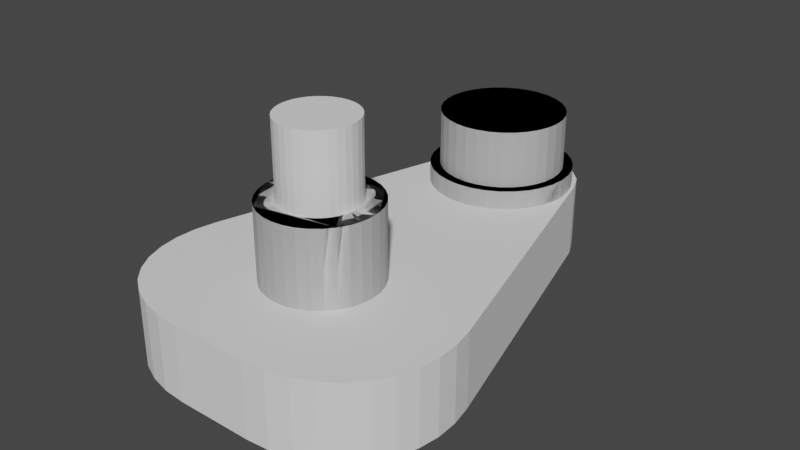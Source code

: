 # Source: Direction_BOTTOM_wheels.blend  (saved by Blender 2.90.8; exported with 4.5.12 LTS)
import bpy
from mathutils import Matrix  # noqa: F401  (used for matrix-valued properties, if any)

bpy.ops.wm.read_factory_settings(use_empty=True)
scene = bpy.context.scene
scene.name = 'Scene'

# ---- collections
col_bottomwheel = bpy.data.collections.new('BottomWheel'); scene.collection.children.link(col_bottomwheel)

# ---- world
world_world = bpy.data.worlds.new('World'); scene.world = world_world
world_world.use_nodes = True; world_world.node_tree.nodes.clear()
_N = world_world.node_tree.nodes; _L = world_world.node_tree.links
n0 = _N.new('ShaderNodeOutputWorld'); n0.name = 'World Output'; n0.location = (300, 300)
n1 = _N.new('ShaderNodeBackground'); n1.name = 'Background'; n1.location = (10, 300)
n1.inputs[0].default_value = (0.05088, 0.05088, 0.05088, 1.0)
_L.new(n1.outputs[0], n0.inputs[0])
n0.is_active_output = True
world_world.color = (0.05088, 0.05088, 0.05088)
world_world.use_sun_shadow = False
world_world.sun_shadow_jitter_overblur = 0.0

# ---- meshes
me_x = bpy.data.meshes.new('立方體')
me_x.from_pydata([(-1.033, 0.0, -1.0), (-3.93, 3.821, -1.0), (-1.64, 0.04704, -1.0), (-2.206, 0.187, -1.0), (-2.717, 0.4164, -1.0), (-3.16, 0.7297, -1.0), (-3.525, 1.119, -1.0), (-3.801, 1.575, -1.0), (-3.983, 2.086, -1.0), (-4.067, 2.64, -1.0), (-4.049, 3.223, -1.0), (-3.93, 3.821, 1.0), (-1.033, 0.0, 1.0), (-4.049, 3.223, 1.0), (-4.067, 2.64, 1.0), (-3.983, 2.086, 1.0), (-3.801, 1.575, 1.0), (-3.525, 1.119, 1.0), (-3.16, 0.7297, 1.0), (-2.717, 0.4164, 1.0), (-2.206, 0.187, 1.0), (-1.64, 0.04704, 1.0), (3.93, 3.821, -1.0), (1.033, 0.0, -1.0), (4.049, 3.223, -1.0), (4.067, 2.64, -1.0), (3.983, 2.086, -1.0), (3.801, 1.575, -1.0), (3.525, 1.119, -1.0), (3.16, 0.7297, -1.0), (2.717, 0.4164, -1.0), (2.206, 0.187, -1.0), (1.64, 0.04704, -1.0), (1.033, 0.0, 1.0), (3.93, 3.821, 1.0), (1.64, 0.04704, 1.0), (2.206, 0.187, 1.0), (2.717, 0.4164, 1.0), (3.16, 0.7297, 1.0), (3.525, 1.119, 1.0), (3.801, 1.575, 1.0), (3.983, 2.086, 1.0), (4.067, 2.64, 1.0), (4.049, 3.223, 1.0), (-1.824, 11.34, -1.0), (-0.3, 12.5, -1.0), (-1.608, 11.79, -1.0), (-1.243, 12.16, -1.0), (-0.7838, 12.41, -1.0), (-0.3, 12.5, 1.0), (-1.824, 11.34, 1.0), (-0.7838, 12.41, 1.0), (-1.243, 12.16, 1.0), (-1.608, 11.79, 1.0), (0.3, 12.5, -1.0), (1.824, 11.34, -1.0), (0.7838, 12.41, -1.0), (1.243, 12.16, -1.0), (1.608, 11.79, -1.0), (1.824, 11.34, 1.0), (0.3, 12.5, 1.0), (1.608, 11.79, 1.0), (1.243, 12.16, 1.0), (0.7838, 12.41, 1.0)], [], [(23, 33, 12, 0), (44, 46, 47, 48, 45, 54, 56, 57, 58, 55, 22, 24, 25, 26, 27, 28, 29, 30, 31, 32, 23, 0, 2, 3, 4, 5, 6, 7, 8, 9, 10, 1), (55, 59, 34, 22), (45, 49, 60, 54), (0, 12, 21, 2), (2, 21, 20, 3), (3, 20, 19, 4), (4, 19, 18, 5), (5, 18, 17, 6), (6, 17, 16, 7), (7, 16, 15, 8), (8, 15, 14, 9), (9, 14, 13, 10), (10, 13, 11, 1), (33, 23, 32, 35), (35, 32, 31, 36), (36, 31, 30, 37), (37, 30, 29, 38), (38, 29, 28, 39), (39, 28, 27, 40), (40, 27, 26, 41), (41, 26, 25, 42), (42, 25, 24, 43), (43, 24, 22, 34), (59, 61, 62, 63, 60, 49, 51, 52, 53, 50, 11, 13, 14, 15, 16, 17, 18, 19, 20, 21, 12, 33, 35, 36, 37, 38, 39, 40, 41, 42, 43, 34), (49, 45, 48, 51), (51, 48, 47, 52), (52, 47, 46, 53), (53, 46, 44, 50), (59, 55, 58, 61), (61, 58, 57, 62), (62, 57, 56, 63), (63, 56, 54, 60), (1, 11, 50, 44)])
_uv = me_x.uv_layers.new(name='UVMap')
_uv.uv.foreach_set('vector', [0.375, 0.8492, 0.625, 0.8492, 0.625, 0.9008, 0.375, 0.9008, 0.125, 0.5231, 0.2935, 0.3289, 0.2999, 0.3356, 0.3116, 0.3737, 0.225, 0.5, 0.275, 0.5, 0.3551, 0.4608, 0.3669, 0.5023, 0.3732, 0.514, 0.375, 0.5231, 0.375, 0.6736, 0.3745, 0.6854, 0.373, 0.6965, 0.3706, 0.7068, 0.3676, 0.7159, 0.3641, 0.7425, 0.3603, 0.7758, 0.3562, 0.7853, 0.3518, 0.7953, 0.347, 0.8057, 0.2758, 0.75, 0.2242, 0.75, 0.209, 0.7491, 0.1946, 0.7463, 0.1813, 0.7417, 0.169, 0.7354, 0.1577, 0.7276, 0.1473, 0.7185, 0.1382, 0.7083, 0.1311, 0.6972, 0.1266, 0.6855, 0.125, 0.6736, 0.375, 0.5231, 0.625, 0.5231, 0.625, 0.6736, 0.375, 0.6736, 0.375, 0.35, 0.625, 0.35, 0.625, 0.4, 0.375, 0.4, 0.375, 0.9008, 0.625, 0.9008, 0.625, 0.916, 0.375, 0.916, 0.375, 0.916, 0.625, 0.916, 0.625, 0.9302, 0.375, 0.9302, 0.375, 0.9302, 0.625, 0.9302, 0.625, 0.9429, 0.375, 0.9429, 0.375, 0.9429, 0.625, 0.9429, 0.625, 0.954, 0.375, 0.954, 0.375, 0.954, 0.625, 0.954, 0.625, 1.0, 0.375, 1.0, 0.375, 0.0, 0.625, 0.0, 0.625, 0.03543, 0.375, 0.03543, 0.375, 0.03543, 0.625, 0.03543, 0.625, 0.04397, 0.375, 0.04397, 0.375, 0.04397, 0.625, 0.04397, 0.625, 0.05381, 0.375, 0.05381, 0.375, 0.05381, 0.625, 0.05381, 0.625, 0.06471, 0.375, 0.06471, 0.375, 0.06471, 0.625, 0.06471, 0.625, 0.07641, 0.375, 0.07641, 0.625, 0.8492, 0.375, 0.8492, 0.347, 0.8057, 0.653, 0.8057, 0.653, 0.8057, 0.347, 0.8057, 0.3518, 0.7953, 0.6482, 0.7953, 0.6482, 0.7953, 0.3518, 0.7953, 0.3562, 0.7853, 0.6438, 0.7853, 0.6438, 0.7853, 0.3562, 0.7853, 0.3603, 0.7758, 0.6397, 0.7758, 0.6397, 0.7758, 0.3603, 0.7758, 0.3641, 0.7425, 0.6359, 0.7425, 0.6359, 0.7425, 0.3641, 0.7425, 0.3676, 0.7159, 0.6324, 0.7159, 0.6324, 0.7159, 0.3676, 0.7159, 0.3706, 0.7068, 0.6294, 0.7068, 0.6294, 0.7068, 0.3706, 0.7068, 0.373, 0.6965, 0.627, 0.6965, 0.627, 0.6965, 0.373, 0.6965, 0.3745, 0.6854, 0.6255, 0.6854, 0.6255, 0.6854, 0.3745, 0.6854, 0.375, 0.6736, 0.625, 0.6736, 0.625, 0.5231, 0.6268, 0.514, 0.6331, 0.5023, 0.6449, 0.4608, 0.725, 0.5, 0.775, 0.5, 0.6884, 0.3737, 0.7001, 0.3356, 0.7065, 0.3289, 0.875, 0.5231, 0.875, 0.6736, 0.8734, 0.6855, 0.8689, 0.6972, 0.8618, 0.7083, 0.8527, 0.7185, 0.8423, 0.7276, 0.831, 0.7354, 0.8187, 0.7417, 0.8054, 0.7463, 0.791, 0.7491, 0.7758, 0.75, 0.7242, 0.75, 0.653, 0.8057, 0.6482, 0.7953, 0.6438, 0.7853, 0.6397, 0.7758, 0.6359, 0.7425, 0.6324, 0.7159, 0.6294, 0.7068, 0.627, 0.6965, 0.6255, 0.6854, 0.625, 0.6736, 0.625, 0.35, 0.375, 0.35, 0.3116, 0.3737, 0.6884, 0.3737, 0.6884, 0.3737, 0.3116, 0.3737, 0.2999, 0.3356, 0.7001, 0.3356, 0.7001, 0.3356, 0.2999, 0.3356, 0.2935, 0.3289, 0.7065, 0.3289, 0.7065, 0.3289, 0.2935, 0.3289, 0.375, 0.2269, 0.625, 0.2269, 0.625, 0.5231, 0.375, 0.5231, 0.3732, 0.514, 0.6268, 0.514, 0.6268, 0.514, 0.3732, 0.514, 0.3669, 0.5023, 0.6331, 0.5023, 0.6331, 0.5023, 0.3669, 0.5023, 0.3551, 0.4608, 0.6449, 0.4608, 0.6449, 0.4608, 0.3551, 0.4608, 0.375, 0.4, 0.625, 0.4, 0.375, 0.07641, 0.625, 0.07641, 0.625, 0.2269, 0.375, 0.2269])
me_x.use_remesh_fix_poles = True
me_x.use_remesh_preserve_attributes = False
me_x.use_mirror_vertex_groups = False
me_x.update()
me_001 = bpy.data.meshes.new('立方體.001')
me_001.from_pydata([(-1.614e-08, 1.0, -2.5), (-1.614e-08, 1.0, 5.0), (0.1951, 0.9808, -2.5), (0.1951, 0.9808, 5.0), (0.3827, 0.9239, -2.5), (0.3827, 0.9239, 5.0), (0.5556, 0.8315, -2.5), (0.5556, 0.8315, 5.0), (0.7071, 0.7071, -2.5), (0.7071, 0.7071, 5.0), (0.8315, 0.5556, -2.5), (0.8315, 0.5556, 5.0), (0.9239, 0.3827, -2.5), (0.9239, 0.3827, 5.0), (0.9808, 0.1951, -2.5), (0.9808, 0.1951, 5.0), (1.0, 1.55e-07, -2.5), (1.0, 1.55e-07, 5.0), (0.9808, -0.1951, -2.5), (0.9808, -0.1951, 5.0), (0.9239, -0.3827, -2.5), (0.9239, -0.3827, 5.0), (0.8315, -0.5556, -2.5), (0.8315, -0.5556, 5.0), (0.7071, -0.7071, -2.5), (0.7071, -0.7071, 5.0), (0.5556, -0.8315, -2.5), (0.5556, -0.8315, 5.0), (0.3827, -0.9239, -2.5), (0.3827, -0.9239, 5.0), (0.1951, -0.9808, -2.5), (0.1951, -0.9808, 5.0), (-3.42e-07, -1.0, -2.5), (-3.42e-07, -1.0, 5.0), (-0.1951, -0.9808, -2.5), (-0.1951, -0.9808, 5.0), (-0.3827, -0.9239, -2.5), (-0.3827, -0.9239, 5.0), (-0.5556, -0.8315, -2.5), (-0.5556, -0.8315, 5.0), (-0.7071, -0.7071, -2.5), (-0.7071, -0.7071, 5.0), (-0.8315, -0.5556, -2.5), (-0.8315, -0.5556, 5.0), (-0.9239, -0.3827, -2.5), (-0.9239, -0.3827, 5.0), (-0.9808, -0.1951, -2.5), (-0.9808, -0.1951, 5.0), (-1.0, 1.045e-06, -2.5), (-1.0, 1.045e-06, 5.0), (-0.9808, 0.1951, -2.5), (-0.9808, 0.1951, 5.0), (-0.9239, 0.3827, -2.5), (-0.9239, 0.3827, 5.0), (-0.8315, 0.5556, -2.5), (-0.8315, 0.5556, 5.0), (-0.7071, 0.7071, -2.5), (-0.7071, 0.7071, 5.0), (-0.5556, 0.8315, -2.5), (-0.5556, 0.8315, 5.0), (-0.3827, 0.9239, -2.5), (-0.3827, 0.9239, 5.0), (-0.1951, 0.9808, -2.5), (-0.1951, 0.9808, 5.0)], [], [(0, 1, 3, 2), (2, 3, 5, 4), (4, 5, 7, 6), (6, 7, 9, 8), (8, 9, 11, 10), (10, 11, 13, 12), (12, 13, 15, 14), (14, 15, 17, 16), (16, 17, 19, 18), (18, 19, 21, 20), (20, 21, 23, 22), (22, 23, 25, 24), (24, 25, 27, 26), (26, 27, 29, 28), (28, 29, 31, 30), (30, 31, 33, 32), (32, 33, 35, 34), (34, 35, 37, 36), (36, 37, 39, 38), (38, 39, 41, 40), (40, 41, 43, 42), (42, 43, 45, 44), (44, 45, 47, 46), (46, 47, 49, 48), (48, 49, 51, 50), (50, 51, 53, 52), (52, 53, 55, 54), (54, 55, 57, 56), (56, 57, 59, 58), (58, 59, 61, 60), (3, 1, 63, 61, 59, 57, 55, 53, 51, 49, 47, 45, 43, 41, 39, 37, 35, 33, 31, 29, 27, 25, 23, 21, 19, 17, 15, 13, 11, 9, 7, 5), (60, 61, 63, 62), (62, 63, 1, 0), (0, 2, 4, 6, 8, 10, 12, 14, 16, 18, 20, 22, 24, 26, 28, 30, 32, 34, 36, 38, 40, 42, 44, 46, 48, 50, 52, 54, 56, 58, 60, 62)])
_uv = me_001.uv_layers.new(name='UVMap')
_uv.uv.foreach_set('vector', [1.0, 0.5, 1.0, 1.0, 0.9688, 1.0, 0.9688, 0.5, 0.9688, 0.5, 0.9688, 1.0, 0.9375, 1.0, 0.9375, 0.5, 0.9375, 0.5, 0.9375, 1.0, 0.9062, 1.0, 0.9062, 0.5, 0.9062, 0.5, 0.9062, 1.0, 0.875, 1.0, 0.875, 0.5, 0.875, 0.5, 0.875, 1.0, 0.8438, 1.0, 0.8438, 0.5, 0.8438, 0.5, 0.8438, 1.0, 0.8125, 1.0, 0.8125, 0.5, 0.8125, 0.5, 0.8125, 1.0, 0.7812, 1.0, 0.7812, 0.5, 0.7812, 0.5, 0.7812, 1.0, 0.75, 1.0, 0.75, 0.5, 0.75, 0.5, 0.75, 1.0, 0.7188, 1.0, 0.7188, 0.5, 0.7188, 0.5, 0.7188, 1.0, 0.6875, 1.0, 0.6875, 0.5, 0.6875, 0.5, 0.6875, 1.0, 0.6562, 1.0, 0.6562, 0.5, 0.6562, 0.5, 0.6562, 1.0, 0.625, 1.0, 0.625, 0.5, 0.625, 0.5, 0.625, 1.0, 0.5938, 1.0, 0.5938, 0.5, 0.5938, 0.5, 0.5938, 1.0, 0.5625, 1.0, 0.5625, 0.5, 0.5625, 0.5, 0.5625, 1.0, 0.5312, 1.0, 0.5312, 0.5, 0.5312, 0.5, 0.5312, 1.0, 0.5, 1.0, 0.5, 0.5, 0.5, 0.5, 0.5, 1.0, 0.4688, 1.0, 0.4688, 0.5, 0.4688, 0.5, 0.4688, 1.0, 0.4375, 1.0, 0.4375, 0.5, 0.4375, 0.5, 0.4375, 1.0, 0.4062, 1.0, 0.4062, 0.5, 0.4062, 0.5, 0.4062, 1.0, 0.375, 1.0, 0.375, 0.5, 0.375, 0.5, 0.375, 1.0, 0.3438, 1.0, 0.3438, 0.5, 0.3438, 0.5, 0.3438, 1.0, 0.3125, 1.0, 0.3125, 0.5, 0.3125, 0.5, 0.3125, 1.0, 0.2812, 1.0, 0.2812, 0.5, 0.2812, 0.5, 0.2812, 1.0, 0.25, 1.0, 0.25, 0.5, 0.25, 0.5, 0.25, 1.0, 0.2188, 1.0, 0.2188, 0.5, 0.2188, 0.5, 0.2188, 1.0, 0.1875, 1.0, 0.1875, 0.5, 0.1875, 0.5, 0.1875, 1.0, 0.1562, 1.0, 0.1562, 0.5, 0.1562, 0.5, 0.1562, 1.0, 0.125, 1.0, 0.125, 0.5, 0.125, 0.5, 0.125, 1.0, 0.09375, 1.0, 0.09375, 0.5, 0.09375, 0.5, 0.09375, 1.0, 0.0625, 1.0, 0.0625, 0.5, 0.2968, 0.4854, 0.25, 0.49, 0.2032, 0.4854, 0.1582, 0.4717, 0.1167, 0.4496, 0.08029, 0.4197, 0.05045, 0.3833, 0.02827, 0.3418, 0.01461, 0.2968, 0.01, 0.25, 0.01461, 0.2032, 0.02827, 0.1582, 0.05045, 0.1167, 0.08029, 0.08029, 0.1167, 0.05045, 0.1582, 0.02827, 0.2032, 0.01461, 0.25, 0.01, 0.2968, 0.01461, 0.3418, 0.02827, 0.3833, 0.05045, 0.4197, 0.08029, 0.4496, 0.1167, 0.4717, 0.1582, 0.4854, 0.2032, 0.49, 0.25, 0.4854, 0.2968, 0.4717, 0.3418, 0.4496, 0.3833, 0.4197, 0.4197, 0.3833, 0.4496, 0.3418, 0.4717, 0.0625, 0.5, 0.0625, 1.0, 0.03125, 1.0, 0.03125, 0.5, 0.03125, 0.5, 0.03125, 1.0, 0.0, 1.0, 0.0, 0.5, 0.75, 0.49, 0.7968, 0.4854, 0.8418, 0.4717, 0.8833, 0.4496, 0.9197, 0.4197, 0.9496, 0.3833, 0.9717, 0.3418, 0.9854, 0.2968, 0.99, 0.25, 0.9854, 0.2032, 0.9717, 0.1582, 0.9496, 0.1167, 0.9197, 0.08029, 0.8833, 0.05045, 0.8418, 0.02827, 0.7968, 0.01461, 0.75, 0.01, 0.7032, 0.01461, 0.6582, 0.02827, 0.6167, 0.05045, 0.5803, 0.08029, 0.5504, 0.1167, 0.5283, 0.1582, 0.5146, 0.2032, 0.51, 0.25, 0.5146, 0.2968, 0.5283, 0.3418, 0.5504, 0.3833, 0.5803, 0.4197, 0.6167, 0.4496, 0.6582, 0.4717, 0.7032, 0.4854])
me_001.use_remesh_fix_poles = True
me_001.use_remesh_preserve_attributes = False
me_001.use_mirror_vertex_groups = False
me_001.update()
me_002 = bpy.data.meshes.new('立方體.002')
me_002.from_pydata([(-2.608e-09, 1.375, -0.1), (-2.716e-08, 1.65, 2.0), (0.2682, 1.349, -0.1), (0.3219, 1.618, 2.0), (0.5262, 1.27, -0.1), (0.6314, 1.524, 2.0), (0.7639, 1.143, -0.1), (0.9167, 1.372, 2.0), (0.9723, 0.9723, -0.1), (1.167, 1.167, 2.0), (1.143, 0.7639, -0.1), (1.372, 0.9167, 2.0), (1.27, 0.5262, -0.1), (1.524, 0.6314, 2.0), (1.349, 0.2682, -0.1), (1.618, 0.3219, 2.0), (1.375, 8.442e-09, -0.1), (1.65, -8.524e-08, 2.0), (1.349, -0.2682, -0.1), (1.618, -0.3219, 2.0), (1.27, -0.5262, -0.1), (1.524, -0.6314, 2.0), (1.143, -0.7639, -0.1), (1.372, -0.9167, 2.0), (0.9723, -0.9723, -0.1), (1.167, -1.167, 2.0), (0.7639, -1.143, -0.1), (0.9167, -1.372, 2.0), (0.5262, -1.27, -0.1), (0.6314, -1.524, 2.0), (0.2682, -1.349, -0.1), (0.3219, -1.618, 2.0), (-4.506e-07, -1.375, -0.1), (-5.648e-07, -1.65, 2.0), (-0.2682, -1.349, -0.1), (-0.3219, -1.618, 2.0), (-0.5262, -1.27, -0.1), (-0.6314, -1.524, 2.0), (-0.7639, -1.143, -0.1), (-0.9167, -1.372, 2.0), (-0.9723, -0.9723, -0.1), (-1.167, -1.167, 2.0), (-1.143, -0.7639, -0.1), (-1.372, -0.9167, 2.0), (-1.27, -0.5262, -0.1), (-1.524, -0.6314, 2.0), (-1.349, -0.2682, -0.1), (-1.618, -0.3219, 2.0), (-1.375, 1.232e-06, -0.1), (-1.65, 1.383e-06, 2.0), (-1.349, 0.2683, -0.1), (-1.618, 0.3219, 2.0), (-1.27, 0.5262, -0.1), (-1.524, 0.6314, 2.0), (-1.143, 0.7639, -0.1), (-1.372, 0.9167, 2.0), (-0.9723, 0.9723, -0.1), (-1.167, 1.167, 2.0), (-0.7639, 1.143, -0.1), (-0.9167, 1.372, 2.0), (-0.5262, 1.27, -0.1), (-0.6314, 1.524, 2.0), (-0.2682, 1.349, -0.1), (-0.3219, 1.618, 2.0), (-2.716e-08, 1.65, 0.5), (0.3219, 1.618, 0.5), (0.6314, 1.524, 0.5), (0.9167, 1.372, 0.5), (1.167, 1.167, 0.5), (1.372, 0.9167, 0.5), (1.524, 0.6314, 0.5), (1.618, 0.3219, 0.5), (1.65, -8.524e-08, 0.5), (1.618, -0.3219, 0.5), (1.524, -0.6314, 0.5), (1.372, -0.9167, 0.5), (1.167, -1.167, 0.5), (0.9167, -1.372, 0.5), (0.6314, -1.524, 0.5), (0.3219, -1.618, 0.5), (-5.648e-07, -1.65, 0.5), (-0.3219, -1.618, 0.5), (-0.6314, -1.524, 0.5), (-0.9167, -1.372, 0.5), (-1.167, -1.167, 0.5), (-1.372, -0.9167, 0.5), (-1.524, -0.6314, 0.5), (-1.618, -0.3219, 0.5), (-1.65, 1.383e-06, 0.5), (-1.618, 0.3219, 0.5), (-1.524, 0.6314, 0.5), (-1.372, 0.9167, 0.5), (-1.167, 1.167, 0.5), (-0.9167, 1.372, 0.5), (-0.6314, 1.524, 0.5), (-0.3219, 1.618, 0.5), (2.686e-07, 1.912, -0.1), (0.373, 1.875, -0.1), (0.373, 1.875, 0.5), (0.7316, 1.766, -0.1), (0.7316, 1.766, 0.5), (1.062, 1.59, -0.1), (1.062, 1.59, 0.5), (1.352, 1.352, -0.1), (1.352, 1.352, 0.5), (1.59, 1.062, -0.1), (1.59, 1.062, 0.5), (1.766, 0.7316, -0.1), (1.766, 0.7316, 0.5), (1.875, 0.373, -0.1), (1.875, 0.373, 0.5), (1.912, 5.884e-09, -0.1), (1.912, 5.884e-09, 0.5), (1.875, -0.373, -0.1), (1.875, -0.373, 0.5), (1.766, -0.7316, -0.1), (1.766, -0.7316, 0.5), (1.59, -1.062, -0.1), (1.59, -1.062, 0.5), (1.352, -1.352, -0.1), (1.352, -1.352, 0.5), (1.062, -1.59, -0.1), (1.062, -1.59, 0.5), (0.7316, -1.766, -0.1), (0.7316, -1.766, 0.5), (0.373, -1.875, -0.1), (0.373, -1.875, 0.5), (-5.683e-07, -1.912, -0.1), (-5.683e-07, -1.912, 0.5), (-0.373, -1.875, -0.1), (-0.373, -1.875, 0.5), (-0.7316, -1.766, -0.1), (-0.7316, -1.766, 0.5), (-1.062, -1.59, -0.1), (-1.062, -1.59, 0.5), (-1.352, -1.352, -0.1), (-1.352, -1.352, 0.5), (-1.59, -1.062, -0.1), (-1.59, -1.062, 0.5), (-1.766, -0.7316, -0.1), (-1.766, -0.7316, 0.5), (-1.875, -0.373, -0.1), (-1.875, -0.373, 0.5), (-1.912, 1.708e-06, -0.1), (-1.912, 1.708e-06, 0.5), (-1.875, 0.373, -0.1), (-1.875, 0.373, 0.5), (-1.766, 0.7316, -0.1), (-1.766, 0.7316, 0.5), (-1.59, 1.062, -0.1), (-1.59, 1.062, 0.5), (-1.352, 1.352, -0.1), (-1.352, 1.352, 0.5), (-1.062, 1.59, -0.1), (-1.062, 1.59, 0.5), (-0.7316, 1.766, -0.1), (-0.7316, 1.766, 0.5), (-0.373, 1.875, -0.1), (-0.373, 1.875, 0.5), (2.686e-07, 1.912, 0.5)], [], [(64, 1, 3, 65), (65, 3, 5, 66), (66, 5, 7, 67), (67, 7, 9, 68), (68, 9, 11, 69), (69, 11, 13, 70), (70, 13, 15, 71), (71, 15, 17, 72), (72, 17, 19, 73), (73, 19, 21, 74), (74, 21, 23, 75), (75, 23, 25, 76), (76, 25, 27, 77), (77, 27, 29, 78), (78, 29, 31, 79), (79, 31, 33, 80), (80, 33, 35, 81), (81, 35, 37, 82), (82, 37, 39, 83), (83, 39, 41, 84), (84, 41, 43, 85), (85, 43, 45, 86), (86, 45, 47, 87), (87, 47, 49, 88), (88, 49, 51, 89), (89, 51, 53, 90), (90, 53, 55, 91), (91, 55, 57, 92), (92, 57, 59, 93), (93, 59, 61, 94), (3, 1, 63, 61, 59, 57, 55, 53, 51, 49, 47, 45, 43, 41, 39, 37, 35, 33, 31, 29, 27, 25, 23, 21, 19, 17, 15, 13, 11, 9, 7, 5), (94, 61, 63, 95), (95, 63, 1, 64), (0, 2, 4, 6, 8, 10, 12, 14, 16, 18, 20, 22, 24, 26, 28, 30, 32, 34, 36, 38, 40, 42, 44, 46, 48, 50, 52, 54, 56, 58, 60, 62), (94, 95, 158, 156), (68, 69, 106, 104), (52, 50, 145, 147), (95, 64, 159, 158), (69, 70, 108, 106), (34, 32, 127, 129), (16, 14, 109, 111), (70, 71, 110, 108), (71, 72, 112, 110), (50, 48, 143, 145), (72, 73, 114, 112), (32, 30, 125, 127), (14, 12, 107, 109), (73, 74, 116, 114), (74, 75, 118, 116), (48, 46, 141, 143), (75, 76, 120, 118), (30, 28, 123, 125), (12, 10, 105, 107), (76, 77, 122, 120), (0, 62, 157, 96), (77, 78, 124, 122), (46, 44, 139, 141), (78, 79, 126, 124), (28, 26, 121, 123), (79, 80, 128, 126), (10, 8, 103, 105), (62, 60, 155, 157), (80, 81, 130, 128), (44, 42, 137, 139), (81, 82, 132, 130), (26, 24, 119, 121), (157, 158, 159, 96), (155, 156, 158, 157), (153, 154, 156, 155), (151, 152, 154, 153), (149, 150, 152, 151), (147, 148, 150, 149), (145, 146, 148, 147), (143, 144, 146, 145), (141, 142, 144, 143), (139, 140, 142, 141), (137, 138, 140, 139), (135, 136, 138, 137), (133, 134, 136, 135), (131, 132, 134, 133), (129, 130, 132, 131), (127, 128, 130, 129), (125, 126, 128, 127), (123, 124, 126, 125), (121, 122, 124, 123), (119, 120, 122, 121), (117, 118, 120, 119), (115, 116, 118, 117), (113, 114, 116, 115), (111, 112, 114, 113), (109, 110, 112, 111), (107, 108, 110, 109), (105, 106, 108, 107), (103, 104, 106, 105), (101, 102, 104, 103), (99, 100, 102, 101), (97, 98, 100, 99), (96, 159, 98, 97), (67, 68, 104, 102), (18, 16, 111, 113), (93, 94, 156, 154), (36, 34, 129, 131), (66, 67, 102, 100), (2, 0, 96, 97), (92, 93, 154, 152), (54, 52, 147, 149), (65, 66, 100, 98), (91, 92, 152, 150), (64, 65, 98, 159), (20, 18, 113, 115), (90, 91, 150, 148), (38, 36, 131, 133), (89, 90, 148, 146), (56, 54, 149, 151), (88, 89, 146, 144), (4, 2, 97, 99), (22, 20, 115, 117), (87, 88, 144, 142), (40, 38, 133, 135), (86, 87, 142, 140), (58, 56, 151, 153), (6, 4, 99, 101), (85, 86, 140, 138), (24, 22, 117, 119), (84, 85, 138, 136), (42, 40, 135, 137), (83, 84, 136, 134), (60, 58, 153, 155), (8, 6, 101, 103), (82, 83, 134, 132)])
_uv = me_002.uv_layers.new(name='UVMap')
_uv.uv.foreach_set('vector', [1.0, 0.7203, 1.0, 1.0, 0.9688, 1.0, 0.9688, 0.7203, 0.9688, 0.7203, 0.9688, 1.0, 0.9375, 1.0, 0.9375, 0.7203, 0.9375, 0.7203, 0.9375, 1.0, 0.9062, 1.0, 0.9062, 0.7203, 0.9062, 0.7203, 0.9062, 1.0, 0.875, 1.0, 0.875, 0.7203, 0.875, 0.7203, 0.875, 1.0, 0.8438, 1.0, 0.8438, 0.7203, 0.8438, 0.7203, 0.8438, 1.0, 0.8125, 1.0, 0.8125, 0.7203, 0.8125, 0.7203, 0.8125, 1.0, 0.7812, 1.0, 0.7812, 0.7203, 0.7812, 0.7203, 0.7812, 1.0, 0.75, 1.0, 0.75, 0.7203, 0.75, 0.7203, 0.75, 1.0, 0.7188, 1.0, 0.7188, 0.7203, 0.7188, 0.7203, 0.7188, 1.0, 0.6875, 1.0, 0.6875, 0.7203, 0.6875, 0.7203, 0.6875, 1.0, 0.6562, 1.0, 0.6562, 0.7203, 0.6562, 0.7203, 0.6562, 1.0, 0.625, 1.0, 0.625, 0.7203, 0.625, 0.7203, 0.625, 1.0, 0.5938, 1.0, 0.5938, 0.7203, 0.5938, 0.7203, 0.5938, 1.0, 0.5625, 1.0, 0.5625, 0.7203, 0.5625, 0.7203, 0.5625, 1.0, 0.5312, 1.0, 0.5312, 0.7203, 0.5312, 0.7203, 0.5312, 1.0, 0.5, 1.0, 0.5, 0.7203, 0.5, 0.7203, 0.5, 1.0, 0.4688, 1.0, 0.4688, 0.7203, 0.4688, 0.7203, 0.4688, 1.0, 0.4375, 1.0, 0.4375, 0.7203, 0.4375, 0.7203, 0.4375, 1.0, 0.4062, 1.0, 0.4062, 0.7203, 0.4062, 0.7203, 0.4062, 1.0, 0.375, 1.0, 0.375, 0.7203, 0.375, 0.7203, 0.375, 1.0, 0.3438, 1.0, 0.3438, 0.7203, 0.3438, 0.7203, 0.3438, 1.0, 0.3125, 1.0, 0.3125, 0.7203, 0.3125, 0.7203, 0.3125, 1.0, 0.2812, 1.0, 0.2812, 0.7203, 0.2812, 0.7203, 0.2812, 1.0, 0.25, 1.0, 0.25, 0.7203, 0.25, 0.7203, 0.25, 1.0, 0.2188, 1.0, 0.2188, 0.7203, 0.2188, 0.7203, 0.2188, 1.0, 0.1875, 1.0, 0.1875, 0.7203, 0.1875, 0.7203, 0.1875, 1.0, 0.1562, 1.0, 0.1562, 0.7203, 0.1562, 0.7203, 0.1562, 1.0, 0.125, 1.0, 0.125, 0.7203, 0.125, 0.7203, 0.125, 1.0, 0.09375, 1.0, 0.09375, 0.7203, 0.09375, 0.7203, 0.09375, 1.0, 0.0625, 1.0, 0.0625, 0.7203, 0.2968, 0.4854, 0.25, 0.49, 0.2032, 0.4854, 0.1582, 0.4717, 0.1167, 0.4496, 0.08029, 0.4197, 0.05045, 0.3833, 0.02827, 0.3418, 0.01461, 0.2968, 0.01, 0.25, 0.01461, 0.2032, 0.02827, 0.1582, 0.05045, 0.1167, 0.08029, 0.08029, 0.1167, 0.05045, 0.1582, 0.02827, 0.2032, 0.01461, 0.25, 0.01, 0.2968, 0.01461, 0.3418, 0.02827, 0.3833, 0.05045, 0.4197, 0.08029, 0.4496, 0.1167, 0.4717, 0.1582, 0.4854, 0.2032, 0.49, 0.25, 0.4854, 0.2968, 0.4717, 0.3418, 0.4496, 0.3833, 0.4197, 0.4197, 0.3833, 0.4496, 0.3418, 0.4717, 0.0625, 0.7203, 0.0625, 1.0, 0.03125, 1.0, 0.03125, 0.7203, 0.03125, 0.7203, 0.03125, 1.0, 0.0, 1.0, 0.0, 0.7203, 0.75, 0.49, 0.7968, 0.4854, 0.8418, 0.4717, 0.8833, 0.4496, 0.9197, 0.4197, 0.9496, 0.3833, 0.9717, 0.3418, 0.9854, 0.2968, 0.99, 0.25, 0.9854, 0.2032, 0.9717, 0.1582, 0.9496, 0.1167, 0.9197, 0.08029, 0.8833, 0.05045, 0.8418, 0.02827, 0.7968, 0.01461, 0.75, 0.01, 0.7032, 0.01461, 0.6582, 0.02827, 0.6167, 0.05045, 0.5803, 0.08029, 0.5504, 0.1167, 0.5283, 0.1582, 0.5146, 0.2032, 0.51, 0.25, 0.5146, 0.2968, 0.5283, 0.3418, 0.5504, 0.3833, 0.5803, 0.4197, 0.6167, 0.4496, 0.6582, 0.4717, 0.7032, 0.4854, 0.0625, 0.7203, 0.03125, 0.7203, 0.03125, 0.7203, 0.0625, 0.7203, 0.875, 0.7203, 0.8438, 0.7203, 0.8438, 0.7203, 0.875, 0.7203, 0.5283, 0.3418, 0.5146, 0.2968, 0.5146, 0.2968, 0.5283, 0.3418, 0.03125, 0.7203, 0.0, 0.7203, 0.0, 0.7203, 0.03125, 0.7203, 0.8438, 0.7203, 0.8125, 0.7203, 0.8125, 0.7203, 0.8438, 0.7203, 0.7032, 0.01461, 0.75, 0.01, 0.75, 0.01, 0.7032, 0.01461, 0.99, 0.25, 0.9854, 0.2968, 0.9854, 0.2968, 0.99, 0.25, 0.8125, 0.7203, 0.7812, 0.7203, 0.7812, 0.7203, 0.8125, 0.7203, 0.7812, 0.7203, 0.75, 0.7203, 0.75, 0.7203, 0.7812, 0.7203, 0.5146, 0.2968, 0.51, 0.25, 0.51, 0.25, 0.5146, 0.2968, 0.75, 0.7203, 0.7188, 0.7203, 0.7188, 0.7203, 0.75, 0.7203, 0.75, 0.01, 0.7968, 0.01461, 0.7968, 0.01461, 0.75, 0.01, 0.9854, 0.2968, 0.9717, 0.3418, 0.9717, 0.3418, 0.9854, 0.2968, 0.7188, 0.7203, 0.6875, 0.7203, 0.6875, 0.7203, 0.7188, 0.7203, 0.6875, 0.7203, 0.6562, 0.7203, 0.6562, 0.7203, 0.6875, 0.7203, 0.51, 0.25, 0.5146, 0.2032, 0.5146, 0.2032, 0.51, 0.25, 0.6562, 0.7203, 0.625, 0.7203, 0.625, 0.7203, 0.6562, 0.7203, 0.7968, 0.01461, 0.8418, 0.02827, 0.8418, 0.02827, 0.7968, 0.01461, 0.9717, 0.3418, 0.9496, 0.3833, 0.9496, 0.3833, 0.9717, 0.3418, 0.625, 0.7203, 0.5938, 0.7203, 0.5938, 0.7203, 0.625, 0.7203, 0.75, 0.49, 0.7032, 0.4854, 0.7032, 0.4854, 0.75, 0.49, 0.5938, 0.7203, 0.5625, 0.7203, 0.5625, 0.7203, 0.5938, 0.7203, 0.5146, 0.2032, 0.5283, 0.1582, 0.5283, 0.1582, 0.5146, 0.2032, 0.5625, 0.7203, 0.5312, 0.7203, 0.5312, 0.7203, 0.5625, 0.7203, 0.8418, 0.02827, 0.8833, 0.05045, 0.8833, 0.05045, 0.8418, 0.02827, 0.5312, 0.7203, 0.5, 0.7203, 0.5, 0.7203, 0.5312, 0.7203, 0.9496, 0.3833, 0.9197, 0.4197, 0.9197, 0.4197, 0.9496, 0.3833, 0.7032, 0.4854, 0.6582, 0.4717, 0.6582, 0.4717, 0.7032, 0.4854, 0.5, 0.7203, 0.4688, 0.7203, 0.4688, 0.7203, 0.5, 0.7203, 0.5283, 0.1582, 0.5504, 0.1167, 0.5504, 0.1167, 0.5283, 0.1582, 0.4688, 0.7203, 0.4375, 0.7203, 0.4375, 0.7203, 0.4688, 0.7203, 0.8833, 0.05045, 0.9197, 0.08029, 0.9197, 0.08029, 0.8833, 0.05045, 0.03125, 0.5, 0.03125, 0.7203, 0.0, 0.7203, 0.0, 0.5, 0.0625, 0.5, 0.0625, 0.7203, 0.03125, 0.7203, 0.03125, 0.5, 0.09375, 0.5, 0.09375, 0.7203, 0.0625, 0.7203, 0.0625, 0.5, 0.125, 0.5, 0.125, 0.7203, 0.09375, 0.7203, 0.09375, 0.5, 0.1562, 0.5, 0.1562, 0.7203, 0.125, 0.7203, 0.125, 0.5, 0.1875, 0.5, 0.1875, 0.7203, 0.1562, 0.7203, 0.1562, 0.5, 0.2188, 0.5, 0.2188, 0.7203, 0.1875, 0.7203, 0.1875, 0.5, 0.25, 0.5, 0.25, 0.7203, 0.2188, 0.7203, 0.2188, 0.5, 0.2812, 0.5, 0.2812, 0.7203, 0.25, 0.7203, 0.25, 0.5, 0.3125, 0.5, 0.3125, 0.7203, 0.2812, 0.7203, 0.2812, 0.5, 0.3438, 0.5, 0.3438, 0.7203, 0.3125, 0.7203, 0.3125, 0.5, 0.375, 0.5, 0.375, 0.7203, 0.3438, 0.7203, 0.3438, 0.5, 0.4062, 0.5, 0.4062, 0.7203, 0.375, 0.7203, 0.375, 0.5, 0.4375, 0.5, 0.4375, 0.7203, 0.4062, 0.7203, 0.4062, 0.5, 0.4688, 0.5, 0.4688, 0.7203, 0.4375, 0.7203, 0.4375, 0.5, 0.5, 0.5, 0.5, 0.7203, 0.4688, 0.7203, 0.4688, 0.5, 0.5312, 0.5, 0.5312, 0.7203, 0.5, 0.7203, 0.5, 0.5, 0.5625, 0.5, 0.5625, 0.7203, 0.5312, 0.7203, 0.5312, 0.5, 0.5938, 0.5, 0.5938, 0.7203, 0.5625, 0.7203, 0.5625, 0.5, 0.625, 0.5, 0.625, 0.7203, 0.5938, 0.7203, 0.5938, 0.5, 0.6562, 0.5, 0.6562, 0.7203, 0.625, 0.7203, 0.625, 0.5, 0.6875, 0.5, 0.6875, 0.7203, 0.6562, 0.7203, 0.6562, 0.5, 0.7188, 0.5, 0.7188, 0.7203, 0.6875, 0.7203, 0.6875, 0.5, 0.75, 0.5, 0.75, 0.7203, 0.7188, 0.7203, 0.7188, 0.5, 0.7812, 0.5, 0.7812, 0.7203, 0.75, 0.7203, 0.75, 0.5, 0.8125, 0.5, 0.8125, 0.7203, 0.7812, 0.7203, 0.7812, 0.5, 0.8438, 0.5, 0.8438, 0.7203, 0.8125, 0.7203, 0.8125, 0.5, 0.875, 0.5, 0.875, 0.7203, 0.8438, 0.7203, 0.8438, 0.5, 0.9062, 0.5, 0.9062, 0.7203, 0.875, 0.7203, 0.875, 0.5, 0.9375, 0.5, 0.9375, 0.7203, 0.9062, 0.7203, 0.9062, 0.5, 0.9688, 0.5, 0.9688, 0.7203, 0.9375, 0.7203, 0.9375, 0.5, 1.0, 0.5, 1.0, 0.7203, 0.9688, 0.7203, 0.9688, 0.5, 0.9062, 0.7203, 0.875, 0.7203, 0.875, 0.7203, 0.9062, 0.7203, 0.9854, 0.2032, 0.99, 0.25, 0.99, 0.25, 0.9854, 0.2032, 0.09375, 0.7203, 0.0625, 0.7203, 0.0625, 0.7203, 0.09375, 0.7203, 0.6582, 0.02827, 0.7032, 0.01461, 0.7032, 0.01461, 0.6582, 0.02827, 0.9375, 0.7203, 0.9062, 0.7203, 0.9062, 0.7203, 0.9375, 0.7203, 0.7968, 0.4854, 0.75, 0.49, 0.75, 0.49, 0.7968, 0.4854, 0.125, 0.7203, 0.09375, 0.7203, 0.09375, 0.7203, 0.125, 0.7203, 0.5504, 0.3833, 0.5283, 0.3418, 0.5283, 0.3418, 0.5504, 0.3833, 0.9688, 0.7203, 0.9375, 0.7203, 0.9375, 0.7203, 0.9688, 0.7203, 0.1562, 0.7203, 0.125, 0.7203, 0.125, 0.7203, 0.1562, 0.7203, 1.0, 0.7203, 0.9688, 0.7203, 0.9688, 0.7203, 1.0, 0.7203, 0.9717, 0.1582, 0.9854, 0.2032, 0.9854, 0.2032, 0.9717, 0.1582, 0.1875, 0.7203, 0.1562, 0.7203, 0.1562, 0.7203, 0.1875, 0.7203, 0.6167, 0.05045, 0.6582, 0.02827, 0.6582, 0.02827, 0.6167, 0.05045, 0.2188, 0.7203, 0.1875, 0.7203, 0.1875, 0.7203, 0.2188, 0.7203, 0.5803, 0.4197, 0.5504, 0.3833, 0.5504, 0.3833, 0.5803, 0.4197, 0.25, 0.7203, 0.2188, 0.7203, 0.2188, 0.7203, 0.25, 0.7203, 0.8418, 0.4717, 0.7968, 0.4854, 0.7968, 0.4854, 0.8418, 0.4717, 0.9496, 0.1167, 0.9717, 0.1582, 0.9717, 0.1582, 0.9496, 0.1167, 0.2812, 0.7203, 0.25, 0.7203, 0.25, 0.7203, 0.2812, 0.7203, 0.5803, 0.08029, 0.6167, 0.05045, 0.6167, 0.05045, 0.5803, 0.08029, 0.3125, 0.7203, 0.2812, 0.7203, 0.2812, 0.7203, 0.3125, 0.7203, 0.6167, 0.4496, 0.5803, 0.4197, 0.5803, 0.4197, 0.6167, 0.4496, 0.8833, 0.4496, 0.8418, 0.4717, 0.8418, 0.4717, 0.8833, 0.4496, 0.3438, 0.7203, 0.3125, 0.7203, 0.3125, 0.7203, 0.3438, 0.7203, 0.9197, 0.08029, 0.9496, 0.1167, 0.9496, 0.1167, 0.9197, 0.08029, 0.375, 0.7203, 0.3438, 0.7203, 0.3438, 0.7203, 0.375, 0.7203, 0.5504, 0.1167, 0.5803, 0.08029, 0.5803, 0.08029, 0.5504, 0.1167, 0.4062, 0.7203, 0.375, 0.7203, 0.375, 0.7203, 0.4062, 0.7203, 0.6582, 0.4717, 0.6167, 0.4496, 0.6167, 0.4496, 0.6582, 0.4717, 0.9197, 0.4197, 0.8833, 0.4496, 0.8833, 0.4496, 0.9197, 0.4197, 0.4375, 0.7203, 0.4062, 0.7203, 0.4062, 0.7203, 0.4375, 0.7203])
me_002.use_remesh_fix_poles = True
me_002.use_remesh_preserve_attributes = False
me_002.use_mirror_vertex_groups = False
me_002.update()
me_003 = bpy.data.meshes.new('立方體.003')
me_003.from_pydata([(-3.19e-08, 1.5, -0.1), (-3.19e-08, 1.5, 2.0), (0.2926, 1.471, -0.1), (0.2926, 1.471, 2.0), (0.574, 1.386, -0.1), (0.574, 1.386, 2.0), (0.8334, 1.247, -0.1), (0.8334, 1.247, 2.0), (1.061, 1.061, -0.1), (1.061, 1.061, 2.0), (1.247, 0.8334, -0.1), (1.247, 0.8334, 2.0), (1.386, 0.574, -0.1), (1.386, 0.574, 2.0), (1.471, 0.2926, -0.1), (1.471, 0.2926, 2.0), (1.5, 1.132e-07, -0.1), (1.5, 1.132e-07, 2.0), (1.471, -0.2926, -0.1), (1.471, -0.2926, 2.0), (1.386, -0.574, -0.1), (1.386, -0.574, 2.0), (1.247, -0.8334, -0.1), (1.247, -0.8334, 2.0), (1.061, -1.061, -0.1), (1.061, -1.061, 2.0), (0.8334, -1.247, -0.1), (0.8334, -1.247, 2.0), (0.574, -1.386, -0.1), (0.574, -1.386, 2.0), (0.2926, -1.471, -0.1), (0.2926, -1.471, 2.0), (-5.207e-07, -1.5, -0.1), (-5.207e-07, -1.5, 2.0), (-0.2926, -1.471, -0.1), (-0.2926, -1.471, 2.0), (-0.574, -1.386, -0.1), (-0.574, -1.386, 2.0), (-0.8334, -1.247, -0.1), (-0.8334, -1.247, 2.0), (-1.061, -1.061, -0.1), (-1.061, -1.061, 2.0), (-1.247, -0.8334, -0.1), (-1.247, -0.8334, 2.0), (-1.386, -0.574, -0.1), (-1.386, -0.574, 2.0), (-1.471, -0.2926, -0.1), (-1.471, -0.2926, 2.0), (-1.5, 1.448e-06, -0.1), (-1.5, 1.448e-06, 2.0), (-1.471, 0.2926, -0.1), (-1.471, 0.2926, 2.0), (-1.386, 0.574, -0.1), (-1.386, 0.574, 2.0), (-1.247, 0.8334, -0.1), (-1.247, 0.8334, 2.0), (-1.061, 1.061, -0.1), (-1.061, 1.061, 2.0), (-0.8334, 1.247, -0.1), (-0.8334, 1.247, 2.0), (-0.574, 1.386, -0.1), (-0.574, 1.386, 2.0), (-0.2926, 1.471, -0.1), (-0.2926, 1.471, 2.0)], [], [(0, 1, 3, 2), (2, 3, 5, 4), (4, 5, 7, 6), (6, 7, 9, 8), (8, 9, 11, 10), (10, 11, 13, 12), (12, 13, 15, 14), (14, 15, 17, 16), (16, 17, 19, 18), (18, 19, 21, 20), (20, 21, 23, 22), (22, 23, 25, 24), (24, 25, 27, 26), (26, 27, 29, 28), (28, 29, 31, 30), (30, 31, 33, 32), (32, 33, 35, 34), (34, 35, 37, 36), (36, 37, 39, 38), (38, 39, 41, 40), (40, 41, 43, 42), (42, 43, 45, 44), (44, 45, 47, 46), (46, 47, 49, 48), (48, 49, 51, 50), (50, 51, 53, 52), (52, 53, 55, 54), (54, 55, 57, 56), (56, 57, 59, 58), (58, 59, 61, 60), (3, 1, 63, 61, 59, 57, 55, 53, 51, 49, 47, 45, 43, 41, 39, 37, 35, 33, 31, 29, 27, 25, 23, 21, 19, 17, 15, 13, 11, 9, 7, 5), (60, 61, 63, 62), (62, 63, 1, 0), (0, 2, 4, 6, 8, 10, 12, 14, 16, 18, 20, 22, 24, 26, 28, 30, 32, 34, 36, 38, 40, 42, 44, 46, 48, 50, 52, 54, 56, 58, 60, 62)])
_uv = me_003.uv_layers.new(name='UVMap')
_uv.uv.foreach_set('vector', [1.0, 0.5, 1.0, 1.0, 0.9688, 1.0, 0.9688, 0.5, 0.9688, 0.5, 0.9688, 1.0, 0.9375, 1.0, 0.9375, 0.5, 0.9375, 0.5, 0.9375, 1.0, 0.9062, 1.0, 0.9062, 0.5, 0.9062, 0.5, 0.9062, 1.0, 0.875, 1.0, 0.875, 0.5, 0.875, 0.5, 0.875, 1.0, 0.8438, 1.0, 0.8438, 0.5, 0.8438, 0.5, 0.8438, 1.0, 0.8125, 1.0, 0.8125, 0.5, 0.8125, 0.5, 0.8125, 1.0, 0.7812, 1.0, 0.7812, 0.5, 0.7812, 0.5, 0.7812, 1.0, 0.75, 1.0, 0.75, 0.5, 0.75, 0.5, 0.75, 1.0, 0.7188, 1.0, 0.7188, 0.5, 0.7188, 0.5, 0.7188, 1.0, 0.6875, 1.0, 0.6875, 0.5, 0.6875, 0.5, 0.6875, 1.0, 0.6562, 1.0, 0.6562, 0.5, 0.6562, 0.5, 0.6562, 1.0, 0.625, 1.0, 0.625, 0.5, 0.625, 0.5, 0.625, 1.0, 0.5938, 1.0, 0.5938, 0.5, 0.5938, 0.5, 0.5938, 1.0, 0.5625, 1.0, 0.5625, 0.5, 0.5625, 0.5, 0.5625, 1.0, 0.5312, 1.0, 0.5312, 0.5, 0.5312, 0.5, 0.5312, 1.0, 0.5, 1.0, 0.5, 0.5, 0.5, 0.5, 0.5, 1.0, 0.4688, 1.0, 0.4688, 0.5, 0.4688, 0.5, 0.4688, 1.0, 0.4375, 1.0, 0.4375, 0.5, 0.4375, 0.5, 0.4375, 1.0, 0.4062, 1.0, 0.4062, 0.5, 0.4062, 0.5, 0.4062, 1.0, 0.375, 1.0, 0.375, 0.5, 0.375, 0.5, 0.375, 1.0, 0.3438, 1.0, 0.3438, 0.5, 0.3438, 0.5, 0.3438, 1.0, 0.3125, 1.0, 0.3125, 0.5, 0.3125, 0.5, 0.3125, 1.0, 0.2812, 1.0, 0.2812, 0.5, 0.2812, 0.5, 0.2812, 1.0, 0.25, 1.0, 0.25, 0.5, 0.25, 0.5, 0.25, 1.0, 0.2188, 1.0, 0.2188, 0.5, 0.2188, 0.5, 0.2188, 1.0, 0.1875, 1.0, 0.1875, 0.5, 0.1875, 0.5, 0.1875, 1.0, 0.1562, 1.0, 0.1562, 0.5, 0.1562, 0.5, 0.1562, 1.0, 0.125, 1.0, 0.125, 0.5, 0.125, 0.5, 0.125, 1.0, 0.09375, 1.0, 0.09375, 0.5, 0.09375, 0.5, 0.09375, 1.0, 0.0625, 1.0, 0.0625, 0.5, 0.2968, 0.4854, 0.25, 0.49, 0.2032, 0.4854, 0.1582, 0.4717, 0.1167, 0.4496, 0.08029, 0.4197, 0.05045, 0.3833, 0.02827, 0.3418, 0.01461, 0.2968, 0.01, 0.25, 0.01461, 0.2032, 0.02827, 0.1582, 0.05045, 0.1167, 0.08029, 0.08029, 0.1167, 0.05045, 0.1582, 0.02827, 0.2032, 0.01461, 0.25, 0.01, 0.2968, 0.01461, 0.3418, 0.02827, 0.3833, 0.05045, 0.4197, 0.08029, 0.4496, 0.1167, 0.4717, 0.1582, 0.4854, 0.2032, 0.49, 0.25, 0.4854, 0.2968, 0.4717, 0.3418, 0.4496, 0.3833, 0.4197, 0.4197, 0.3833, 0.4496, 0.3418, 0.4717, 0.0625, 0.5, 0.0625, 1.0, 0.03125, 1.0, 0.03125, 0.5, 0.03125, 0.5, 0.03125, 1.0, 0.0, 1.0, 0.0, 0.5, 0.75, 0.49, 0.7968, 0.4854, 0.8418, 0.4717, 0.8833, 0.4496, 0.9197, 0.4197, 0.9496, 0.3833, 0.9717, 0.3418, 0.9854, 0.2968, 0.99, 0.25, 0.9854, 0.2032, 0.9717, 0.1582, 0.9496, 0.1167, 0.9197, 0.08029, 0.8833, 0.05045, 0.8418, 0.02827, 0.7968, 0.01461, 0.75, 0.01, 0.7032, 0.01461, 0.6582, 0.02827, 0.6167, 0.05045, 0.5803, 0.08029, 0.5504, 0.1167, 0.5283, 0.1582, 0.5146, 0.2032, 0.51, 0.25, 0.5146, 0.2968, 0.5283, 0.3418, 0.5504, 0.3833, 0.5803, 0.4197, 0.6167, 0.4496, 0.6582, 0.4717, 0.7032, 0.4854])
me_003.use_remesh_fix_poles = True
me_003.use_remesh_preserve_attributes = False
me_003.use_mirror_vertex_groups = False
me_003.update()

# ---- objects
ob_print__body___main = bpy.data.objects.new('[Print] Body - Main', me_x)
ob_cut___axis = bpy.data.objects.new('CUT - Axis', me_001)
ob_body___part1 = bpy.data.objects.new('Body - Part1', me_002)
ob_union___axis = bpy.data.objects.new('UNION - Axis', me_003)

# ---- transforms, parenting, visibility, modifiers, constraints
ob_print__body___main.location = (0.0, 0.0, 1.0)
ob_print__body___main.lineart.crease_threshold = 0.0
_m = ob_print__body___main.modifiers.new('布林', 'BOOLEAN')
_m.object = ob_union___axis
_m.operation = 'UNION'
_m.solver = 'FAST'
_m = ob_print__body___main.modifiers.new('布林 Body - Part1', 'BOOLEAN')
_m.object = ob_body___part1
_m.operation = 'UNION'
_m.solver = 'FAST'
_m = ob_print__body___main.modifiers.new('布林 CUT - Axis', 'BOOLEAN')
_m.object = ob_cut___axis
_m.solver = 'FAST'
ob_cut___axis.location = (0.0, 3.51, 1.0)
ob_cut___axis.lineart.crease_threshold = 0.0
ob_body___part1.location = (0.0, 10.51, 2.0)
ob_body___part1.lineart.crease_threshold = 0.0
_m = ob_body___part1.modifiers.new('布林 CUT - Bar', 'BOOLEAN')
_m.object = ob_cut___axis
_m.solver = 'FAST'
ob_union___axis.location = (0.0, 3.51, 2.0)
ob_union___axis.lineart.crease_threshold = 0.0

# ---- collection membership
col_bottomwheel.objects.link(ob_print__body___main)
col_bottomwheel.objects.link(ob_cut___axis)
col_bottomwheel.objects.link(ob_body___part1)
col_bottomwheel.objects.link(ob_union___axis)

# ---- scene / render settings (as saved in the file)
scene.frame_start = 1; scene.frame_end = 250; scene.frame_set(33)
scene.render.engine = 'BLENDER_EEVEE_NEXT'
scene.cycles.use_denoising = False
scene.cycles.samples = 128
scene.cycles.sampling_pattern = 'TABULATED_SOBOL'
scene.cycles.use_adaptive_sampling = False
scene.cycles.use_light_tree = False
scene.view_settings.view_transform = 'Filmic'
scene.unit_settings.scale_length = 0.001
bpy.context.view_layer.update()

# ---- added for rendering (the .blend has no active camera and no usable light): camera, sun
cam_auto = bpy.data.cameras.new('AutoCamera')
cam_auto.lens = 50.0
cam_auto.sensor_width = 36.0
cam_auto.clip_end = 1000.0
ob_auto_camera = bpy.data.objects.new('AutoCamera', cam_auto)
scene.collection.objects.link(ob_auto_camera)
ob_auto_camera.location = (15.4446, -12.2835, 14.6057)
ob_auto_camera.rotation_euler = (1.09748, -7.21219e-08, 0.694738)
scene.camera = ob_auto_camera
light_auto_sun = bpy.data.lights.new('AutoSun', 'SUN')
light_auto_sun.energy = 3.0
light_auto_sun.angle = 0.0523599
ob_auto_sun = bpy.data.objects.new('AutoSun', light_auto_sun)
scene.collection.objects.link(ob_auto_sun)
ob_auto_sun.rotation_euler = (0.872665, 0.174533, 0.523599)
bpy.context.view_layer.update()
